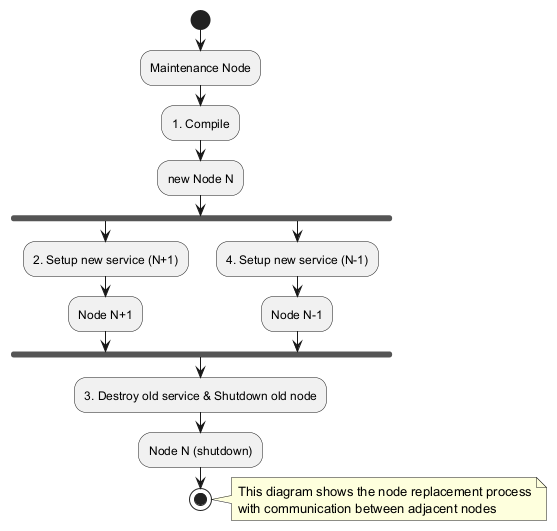

The diagram above was rendered by PlantUML. Its source (embedded in the PNG):
@startuml
start
:Maintenance Node;
:1. Compile;
:new Node N;
fork
  :2. Setup new service (N+1);
  :Node N+1;
fork again
  :4. Setup new service (N-1);
  :Node N-1;
end fork
:3. Destroy old service & Shutdown old node;
:Node N (shutdown);
stop
note right
  This diagram shows the node replacement process
  with communication between adjacent nodes
endnote
@enduml